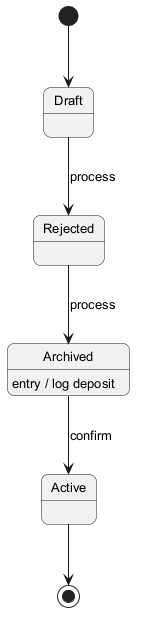

The diagram above was rendered by PlantUML. Its source (embedded in the PNG):
@startuml
skinparam backgroundColor #FFFFFF
skinparam roundCorner 15
skinparam defaultFontSize 13
[*] --> Draft
Draft --> Rejected : process
Rejected --> Archived : process
Archived --> Active : confirm
Archived : entry / log deposit
Active --> [*]
@enduml